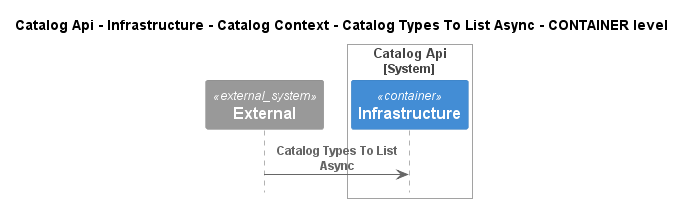

The diagram above was rendered by PlantUML. Its source (embedded in the PNG):
@startuml
!pragma layout smetana
!include ..\..\..\..\..\..\..\..\.c4s\C4_Sequence.puml

title Catalog Api - Infrastructure - Catalog Context - Catalog Types To List Async - CONTAINER level

System_Ext(C4InterFlow.SoftwareSystems.ExternalSystem, "External", "")

System_Boundary(dotnet.eShop.Architecture.SoftwareSystems.CatalogApi, "Catalog Api")
    Container(dotnet.eShop.Architecture.SoftwareSystems.CatalogApi.Containers.Infrastructure, "Infrastructure", "", "")
Boundary_End()

Rel(C4InterFlow.SoftwareSystems.ExternalSystem, dotnet.eShop.Architecture.SoftwareSystems.CatalogApi.Containers.Infrastructure, "Catalog Types To List Async")


@enduml